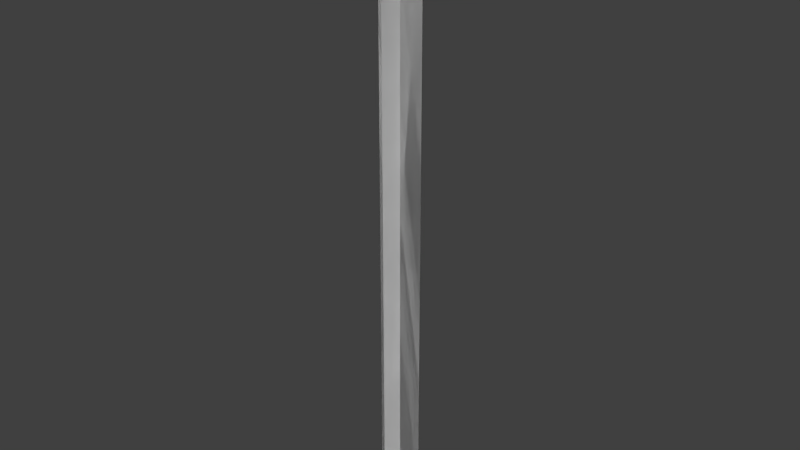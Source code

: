 # Source: tracer.blend  (saved by Blender 2.63.0; exported with 4.5.12 LTS)
import bpy
from mathutils import Matrix  # noqa: F401  (used for matrix-valued properties, if any)

bpy.ops.wm.read_factory_settings(use_empty=True)
scene = bpy.context.scene
scene.name = 'Scene'

# ---- collections
col_collection_1 = bpy.data.collections.new('Collection 1'); scene.collection.children.link(col_collection_1)

# ---- world
world_world = bpy.data.worlds.new('World'); scene.world = world_world
world_world.color = (0.05088, 0.05088, 0.05088)
world_world.use_sun_shadow = False
world_world.sun_shadow_jitter_overblur = 0.0
world_world.cycles.sampling_method = 'MANUAL'
world_world.cycles.sample_map_resolution = 256

# ---- meshes
me_plane = bpy.data.meshes.new('Plane')
me_plane.from_pydata([(0.16, -7.121e-08, -2.08), (-0.16, -2.429e-07, -2.08), (0.16, 2.429e-07, 2.08), (-0.16, 7.121e-08, 2.08), (0.16, -7.121e-08, -2.08), (-0.16, -2.429e-07, -2.08), (0.16, 2.429e-07, 2.08), (-0.16, 7.121e-08, 2.08), (-1.934e-06, 0.16, -2.08), (-1.786e-06, -0.16, -2.08), (1.786e-06, 0.16, 2.08), (1.934e-06, -0.16, 2.08), (-1.934e-06, 0.16, -2.08), (-1.786e-06, -0.16, -2.08), (1.786e-06, 0.16, 2.08), (1.934e-06, -0.16, 2.08)], [], [(2, 3, 1, 0), (6, 4, 5, 7), (10, 11, 9, 8), (14, 12, 13, 15)])
_uv = me_plane.uv_layers.new(name='UVMap')
_uv.uv.foreach_set('vector', [1.0, 2.808e-07, 1.0, 1.0, 0.0, 1.0, 0.0, 0.0, 1.0, 2.808e-07, 0.0, 0.0, 0.0, 1.0, 1.0, 1.0, 1.0, 2.808e-07, 1.0, 1.0, 0.0, 1.0, 0.0, 0.0, 1.0, 2.808e-07, 0.0, 0.0, 0.0, 1.0, 1.0, 1.0])
me_plane.use_remesh_preserve_volume = False
me_plane.use_remesh_preserve_attributes = False
me_plane.use_mirror_vertex_groups = False
me_plane.update()

# ---- objects
ob_tracer = bpy.data.objects.new('tracer', me_plane)

# ---- transforms, parenting, visibility, modifiers, constraints
ob_tracer.location = (0.0, 0.0, 0.0)
ob_tracer.lineart.crease_threshold = 0.0

# ---- collection membership
col_collection_1.objects.link(ob_tracer)

# ---- scene / render settings (as saved in the file)
scene.frame_start = 1; scene.frame_end = 250; scene.frame_set(1)
scene.render.engine = 'BLENDER_EEVEE_NEXT'
scene.render.image_settings.color_mode = 'RGB'
scene.render.image_settings.compression = 90
scene.render.resolution_percentage = 50
scene.render.dither_intensity = 0.0
scene.render.bake_margin = 2
scene.render.bake_bias = 0.0
scene.cycles.use_denoising = False
scene.cycles.samples = 10
scene.cycles.sampling_pattern = 'TABULATED_SOBOL'
scene.cycles.light_sampling_threshold = 0.0
scene.cycles.use_adaptive_sampling = False
scene.cycles.use_light_tree = False
scene.cycles.blur_glossy = 0.0
scene.cycles.volume_bounces = 1
scene.cycles.pixel_filter_type = 'GAUSSIAN'
scene.cycles.sample_clamp_indirect = 0.0
scene.view_settings.view_transform = 'Standard'
bpy.context.view_layer.update()

# ---- added for rendering (the .blend has no active camera and no usable light): camera, sun
cam_auto = bpy.data.cameras.new('AutoCamera')
cam_auto.lens = 50.0
cam_auto.sensor_width = 36.0
cam_auto.clip_end = 1000.0
ob_auto_camera = bpy.data.objects.new('AutoCamera', cam_auto)
scene.collection.objects.link(ob_auto_camera)
ob_auto_camera.location = (3.87164, -4.64597, 3.09731)
ob_auto_camera.rotation_euler = (1.09748, -7.21219e-08, 0.694738)
scene.camera = ob_auto_camera
light_auto_sun = bpy.data.lights.new('AutoSun', 'SUN')
light_auto_sun.energy = 3.0
light_auto_sun.angle = 0.0523599
ob_auto_sun = bpy.data.objects.new('AutoSun', light_auto_sun)
scene.collection.objects.link(ob_auto_sun)
ob_auto_sun.rotation_euler = (0.872665, 0.174533, 0.523599)
bpy.context.view_layer.update()
